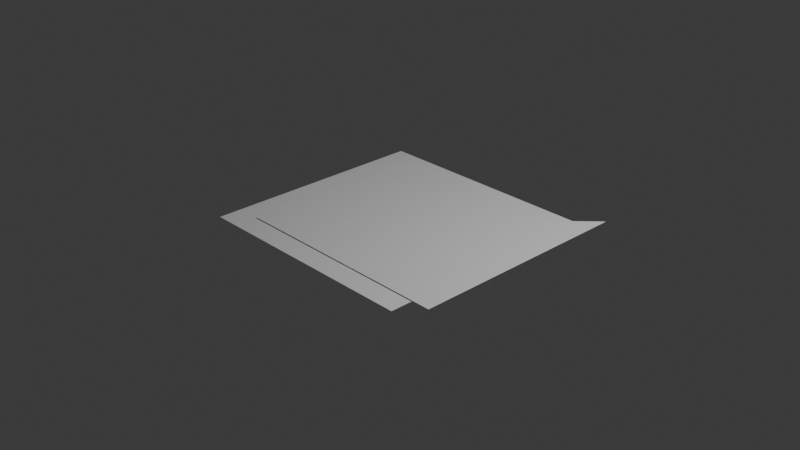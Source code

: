 # Source: Untitled.blend  (saved by Blender 5.1.30; exported with 4.5.12 LTS)
import bpy
from mathutils import Matrix  # noqa: F401  (used for matrix-valued properties, if any)

bpy.ops.wm.read_factory_settings(use_empty=True)
scene = bpy.context.scene
scene.name = 'Scene'

# ---- collections
col_collection = bpy.data.collections.new('Collection'); scene.collection.children.link(col_collection)

# ---- world
world_world = bpy.data.worlds.new('World'); scene.world = world_world
world_world.use_nodes = True; world_world.node_tree.nodes.clear()
_N = world_world.node_tree.nodes; _L = world_world.node_tree.links
n0 = _N.new('ShaderNodeOutputWorld'); n0.name = 'World Output'; n0.location = (200, 100)
n1 = _N.new('ShaderNodeBackground'); n1.name = 'Background'; n1.location = (-200, 100)
n1.inputs[0].default_value = (0.05088, 0.05088, 0.05088, 1.0)
_L.new(n1.outputs[0], n0.inputs[0])
n0.is_active_output = True
world_world.color = (0.05088, 0.05088, 0.05088)
world_world.sun_shadow_jitter_overblur = 0.0

# ---- cameras
cam_camera = bpy.data.cameras.new('Camera')
cam_camera.clip_end = 100.0
cam_camera.ortho_scale = 7.314

# ---- lights
light_light = bpy.data.lights.new('Light', 'POINT')
light_light.energy = 1000.0
light_light.shadow_soft_size = 0.1

# ---- meshes
me_plane = bpy.data.meshes.new('Plane')
me_plane.from_pydata([(-1.0, -1.0, 0.0), (1.0, -1.0, 0.0), (-1.0, 1.0, 0.0), (1.0, 1.0, 0.0)], [], [(0, 1, 3, 2)])
_uv = me_plane.uv_layers.new(name='UVMap')
_uv.uv.foreach_set('vector', [0.0, 0.0, 1.0, 0.0, 1.0, 1.0, 0.0, 1.0])
me_plane.update()
me_plane_001 = bpy.data.meshes.new('Plane.001')
me_plane_001.from_pydata([(-1.5, -0.9922, 0.0), (1.0, -1.0, 0.0), (1.0, 1.528, 0.0), (1.0, 1.0, 0.0)], [], [(0, 1, 3, 2)])
_uv = me_plane_001.uv_layers.new(name='UVMap')
_uv.uv.foreach_set('vector', [0.0, 0.0, 1.0, 0.0, 1.0, 1.0, 0.0, 1.0])
me_plane_001.update()

# ---- objects
ob_empty = bpy.data.objects.new('Empty', None)
ob_squareoflogo = bpy.data.objects.new('SquareOfLogo', me_plane)
ob_light = bpy.data.objects.new('Light', light_light)
ob_camera = bpy.data.objects.new('Camera', cam_camera)
ob_triangle = bpy.data.objects.new('Triangle', me_plane_001)

# ---- transforms, parenting, visibility, modifiers, constraints
ob_empty.location = (0.1671, -0.5502, 0.0)
ob_empty.empty_display_type = 'IMAGE'
ob_empty.empty_display_size = 5.0
ob_empty.empty_image_offset = (-0.5356, -0.3972)
ob_empty.empty_image_depth = 'BACK'
ob_empty.show_empty_image_perspective = False
ob_empty.empty_image_side = 'FRONT'
ob_squareoflogo.location = (0.0, -0.03109, 0.0)
ob_squareoflogo.scale = (1.279, 1.265, 1.0)
ob_light.location = (4.076, 1.005, 5.904)
ob_light.rotation_euler = (0.6503, 0.05522, 1.866)
ob_light.lock_rotations_4d = False
ob_light.empty_display_type = 'ARROWS'
ob_light.color = (0.0, 0.0, 0.0, 0.0)
ob_light.lineart.crease_threshold = 0.0
ob_camera.location = (7.359, -6.926, 4.958)
ob_camera.rotation_euler = (1.109, 0.0, 0.8149)
ob_camera.lock_rotations_4d = False
ob_camera.empty_display_type = 'ARROWS'
ob_camera.color = (0.0, 0.0, 0.0, 0.0)
ob_camera.display_type = 'WIRE'
ob_camera.lineart.crease_threshold = 0.0
ob_triangle.location = (0.4891, -0.06162, 0.01049)
ob_triangle.scale = (1.001, 0.9917, 1.0)

# ---- collection membership
scene.collection.objects.link(ob_empty)
scene.collection.objects.link(ob_squareoflogo)
col_collection.objects.link(ob_light)
col_collection.objects.link(ob_camera)
col_collection.objects.link(ob_triangle)

# ---- scene / render settings (as saved in the file)
scene.camera = ob_camera
scene.frame_start = 1; scene.frame_end = 250; scene.frame_set(1)
scene.render.engine = 'BLENDER_EEVEE_NEXT'
scene.render.bake_bias = 0.0
scene.render.bake_samples = 0
scene.cycles.sampling_pattern = 'TABULATED_SOBOL'
scene.eevee.use_volume_custom_range = False
bpy.context.view_layer.update()
